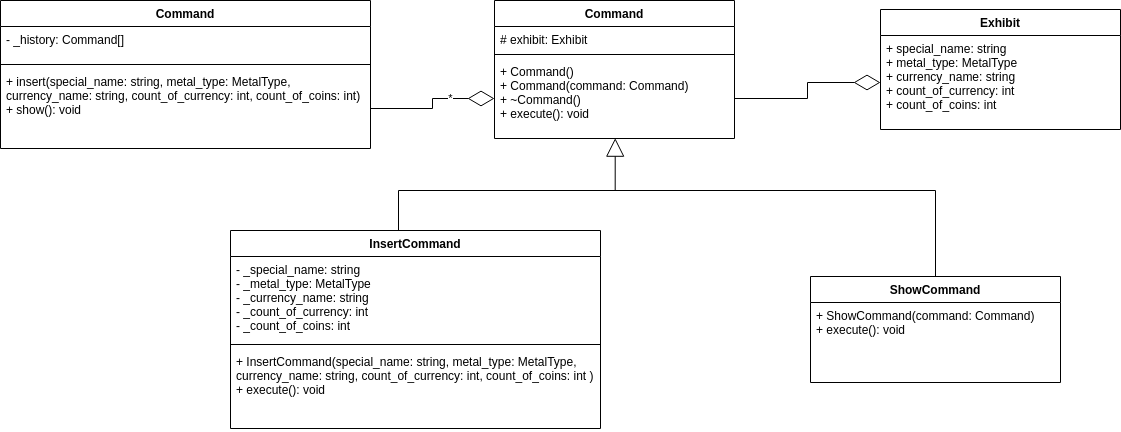

The diagram above was exported from draw.io. Its source (the exported page's mxGraphModel, read from the mxfile embedded in the PNG):
<mxGraphModel dx="1350" dy="669" grid="1" gridSize="10" guides="1" tooltips="1" connect="1" arrows="1" fold="1" page="1" pageScale="1" pageWidth="827" pageHeight="1169" math="0" shadow="0">
  <root>
    <mxCell id="0" />
    <mxCell id="1" parent="0" />
    <mxCell id="SoHt1PLnqlbNJU5wdszi-5" value="Command" style="swimlane;fontStyle=1;align=center;verticalAlign=top;childLayout=stackLayout;horizontal=1;startSize=26;horizontalStack=0;resizeParent=1;resizeParentMax=0;resizeLast=0;collapsible=1;marginBottom=0;" parent="1" vertex="1">
      <mxGeometry x="694" y="360" width="240" height="138" as="geometry" />
    </mxCell>
    <mxCell id="SoHt1PLnqlbNJU5wdszi-6" value="# exhibit: Exhibit" style="text;strokeColor=none;fillColor=none;align=left;verticalAlign=top;spacingLeft=4;spacingRight=4;overflow=hidden;rotatable=0;points=[[0,0.5],[1,0.5]];portConstraint=eastwest;" parent="SoHt1PLnqlbNJU5wdszi-5" vertex="1">
      <mxGeometry y="26" width="240" height="24" as="geometry" />
    </mxCell>
    <mxCell id="SoHt1PLnqlbNJU5wdszi-7" value="" style="line;strokeWidth=1;fillColor=none;align=left;verticalAlign=middle;spacingTop=-1;spacingLeft=3;spacingRight=3;rotatable=0;labelPosition=right;points=[];portConstraint=eastwest;" parent="SoHt1PLnqlbNJU5wdszi-5" vertex="1">
      <mxGeometry y="50" width="240" height="8" as="geometry" />
    </mxCell>
    <mxCell id="SoHt1PLnqlbNJU5wdszi-8" value="+ Command()&#10;+ Command(command: Command)&#10;+ ~Command()&#10;+ execute(): void" style="text;strokeColor=none;fillColor=none;align=left;verticalAlign=top;spacingLeft=4;spacingRight=4;overflow=hidden;rotatable=0;points=[[0,0.5],[1,0.5]];portConstraint=eastwest;" parent="SoHt1PLnqlbNJU5wdszi-5" vertex="1">
      <mxGeometry y="58" width="240" height="80" as="geometry" />
    </mxCell>
    <mxCell id="SoHt1PLnqlbNJU5wdszi-13" value="InsertCommand" style="swimlane;fontStyle=1;align=center;verticalAlign=top;childLayout=stackLayout;horizontal=1;startSize=26;horizontalStack=0;resizeParent=1;resizeParentMax=0;resizeLast=0;collapsible=1;marginBottom=0;" parent="1" vertex="1">
      <mxGeometry x="430" y="590" width="370" height="198" as="geometry" />
    </mxCell>
    <mxCell id="SoHt1PLnqlbNJU5wdszi-14" value="- _special_name: string&#10;- _metal_type: MetalType&#10;- _currency_name: string&#10;- _count_of_currency: int&#10;- _count_of_coins: int" style="text;strokeColor=none;fillColor=none;align=left;verticalAlign=top;spacingLeft=4;spacingRight=4;overflow=hidden;rotatable=0;points=[[0,0.5],[1,0.5]];portConstraint=eastwest;" parent="SoHt1PLnqlbNJU5wdszi-13" vertex="1">
      <mxGeometry y="26" width="370" height="84" as="geometry" />
    </mxCell>
    <mxCell id="SoHt1PLnqlbNJU5wdszi-15" value="" style="line;strokeWidth=1;fillColor=none;align=left;verticalAlign=middle;spacingTop=-1;spacingLeft=3;spacingRight=3;rotatable=0;labelPosition=right;points=[];portConstraint=eastwest;" parent="SoHt1PLnqlbNJU5wdszi-13" vertex="1">
      <mxGeometry y="110" width="370" height="8" as="geometry" />
    </mxCell>
    <mxCell id="SoHt1PLnqlbNJU5wdszi-16" value="+ InsertCommand(special_name: string, metal_type: MetalType, &#10;currency_name: string, count_of_currency: int, count_of_coins: int )&#10;+ execute(): void" style="text;strokeColor=none;fillColor=none;align=left;verticalAlign=top;spacingLeft=4;spacingRight=4;overflow=hidden;rotatable=0;points=[[0,0.5],[1,0.5]];portConstraint=eastwest;" parent="SoHt1PLnqlbNJU5wdszi-13" vertex="1">
      <mxGeometry y="118" width="370" height="80" as="geometry" />
    </mxCell>
    <mxCell id="SoHt1PLnqlbNJU5wdszi-18" value="" style="endArrow=block;endSize=16;endFill=0;html=1;rounded=0;edgeStyle=orthogonalEdgeStyle;entryX=0.503;entryY=0.996;entryDx=0;entryDy=0;entryPerimeter=0;" parent="1" source="SoHt1PLnqlbNJU5wdszi-13" target="SoHt1PLnqlbNJU5wdszi-8" edge="1">
      <mxGeometry width="160" relative="1" as="geometry">
        <mxPoint x="850" y="580" as="sourcePoint" />
        <mxPoint x="1010" y="580" as="targetPoint" />
        <Array as="points">
          <mxPoint x="598" y="550" />
          <mxPoint x="815" y="550" />
        </Array>
      </mxGeometry>
    </mxCell>
    <mxCell id="SoHt1PLnqlbNJU5wdszi-19" value="ShowCommand" style="swimlane;fontStyle=1;align=center;verticalAlign=top;childLayout=stackLayout;horizontal=1;startSize=26;horizontalStack=0;resizeParent=1;resizeParentMax=0;resizeLast=0;collapsible=1;marginBottom=0;" parent="1" vertex="1">
      <mxGeometry x="1010" y="636" width="250" height="106" as="geometry" />
    </mxCell>
    <mxCell id="SoHt1PLnqlbNJU5wdszi-22" value="+ ShowCommand(command: Command)&#10;+ execute(): void" style="text;strokeColor=none;fillColor=none;align=left;verticalAlign=top;spacingLeft=4;spacingRight=4;overflow=hidden;rotatable=0;points=[[0,0.5],[1,0.5]];portConstraint=eastwest;" parent="SoHt1PLnqlbNJU5wdszi-19" vertex="1">
      <mxGeometry y="26" width="250" height="80" as="geometry" />
    </mxCell>
    <mxCell id="SoHt1PLnqlbNJU5wdszi-25" value="" style="endArrow=none;html=1;edgeStyle=orthogonalEdgeStyle;rounded=0;entryX=0.5;entryY=0;entryDx=0;entryDy=0;" parent="1" target="SoHt1PLnqlbNJU5wdszi-19" edge="1">
      <mxGeometry relative="1" as="geometry">
        <mxPoint x="800" y="550" as="sourcePoint" />
        <mxPoint x="1070" y="570" as="targetPoint" />
      </mxGeometry>
    </mxCell>
    <mxCell id="SoHt1PLnqlbNJU5wdszi-28" value="Exhibit" style="swimlane;fontStyle=1;align=center;verticalAlign=top;childLayout=stackLayout;horizontal=1;startSize=26;horizontalStack=0;resizeParent=1;resizeParentMax=0;resizeLast=0;collapsible=1;marginBottom=0;" parent="1" vertex="1">
      <mxGeometry x="1080" y="369" width="240" height="120" as="geometry" />
    </mxCell>
    <mxCell id="SoHt1PLnqlbNJU5wdszi-29" value="+ special_name: string&#10;+ metal_type: MetalType&#10;+ currency_name: string&#10;+ count_of_currency: int&#10;+ count_of_coins: int" style="text;strokeColor=none;fillColor=none;align=left;verticalAlign=top;spacingLeft=4;spacingRight=4;overflow=hidden;rotatable=0;points=[[0,0.5],[1,0.5]];portConstraint=eastwest;" parent="SoHt1PLnqlbNJU5wdszi-28" vertex="1">
      <mxGeometry y="26" width="240" height="94" as="geometry" />
    </mxCell>
    <mxCell id="SoHt1PLnqlbNJU5wdszi-32" value="" style="endArrow=diamondThin;endFill=0;endSize=24;html=1;rounded=0;edgeStyle=orthogonalEdgeStyle;" parent="1" source="SoHt1PLnqlbNJU5wdszi-8" target="SoHt1PLnqlbNJU5wdszi-29" edge="1">
      <mxGeometry width="160" relative="1" as="geometry">
        <mxPoint x="934" y="498" as="sourcePoint" />
        <mxPoint x="1094" y="498" as="targetPoint" />
      </mxGeometry>
    </mxCell>
    <mxCell id="SoHt1PLnqlbNJU5wdszi-33" value="Command" style="swimlane;fontStyle=1;align=center;verticalAlign=top;childLayout=stackLayout;horizontal=1;startSize=26;horizontalStack=0;resizeParent=1;resizeParentMax=0;resizeLast=0;collapsible=1;marginBottom=0;" parent="1" vertex="1">
      <mxGeometry x="200" y="360" width="370" height="148" as="geometry" />
    </mxCell>
    <mxCell id="SoHt1PLnqlbNJU5wdszi-34" value="- _history: Command[]" style="text;strokeColor=none;fillColor=none;align=left;verticalAlign=top;spacingLeft=4;spacingRight=4;overflow=hidden;rotatable=0;points=[[0,0.5],[1,0.5]];portConstraint=eastwest;" parent="SoHt1PLnqlbNJU5wdszi-33" vertex="1">
      <mxGeometry y="26" width="370" height="34" as="geometry" />
    </mxCell>
    <mxCell id="SoHt1PLnqlbNJU5wdszi-35" value="" style="line;strokeWidth=1;fillColor=none;align=left;verticalAlign=middle;spacingTop=-1;spacingLeft=3;spacingRight=3;rotatable=0;labelPosition=right;points=[];portConstraint=eastwest;" parent="SoHt1PLnqlbNJU5wdszi-33" vertex="1">
      <mxGeometry y="60" width="370" height="8" as="geometry" />
    </mxCell>
    <mxCell id="SoHt1PLnqlbNJU5wdszi-36" value="+ insert(special_name: string, metal_type: MetalType,&#10;currency_name: string, count_of_currency: int, count_of_coins: int)&#10;+ show(): void" style="text;strokeColor=none;fillColor=none;align=left;verticalAlign=top;spacingLeft=4;spacingRight=4;overflow=hidden;rotatable=0;points=[[0,0.5],[1,0.5]];portConstraint=eastwest;" parent="SoHt1PLnqlbNJU5wdszi-33" vertex="1">
      <mxGeometry y="68" width="370" height="80" as="geometry" />
    </mxCell>
    <mxCell id="SoHt1PLnqlbNJU5wdszi-37" value="" style="endArrow=diamondThin;endFill=0;endSize=24;html=1;rounded=0;edgeStyle=orthogonalEdgeStyle;" parent="1" source="SoHt1PLnqlbNJU5wdszi-36" target="SoHt1PLnqlbNJU5wdszi-8" edge="1">
      <mxGeometry width="160" relative="1" as="geometry">
        <mxPoint x="510" y="426.0044827586207" as="sourcePoint" />
        <mxPoint x="656" y="410.00448275862084" as="targetPoint" />
      </mxGeometry>
    </mxCell>
    <mxCell id="SoHt1PLnqlbNJU5wdszi-39" value="*" style="edgeLabel;html=1;align=center;verticalAlign=middle;resizable=0;points=[];" parent="SoHt1PLnqlbNJU5wdszi-37" vertex="1" connectable="0">
      <mxGeometry x="0.3313" y="1" relative="1" as="geometry">
        <mxPoint as="offset" />
      </mxGeometry>
    </mxCell>
  </root>
</mxGraphModel>